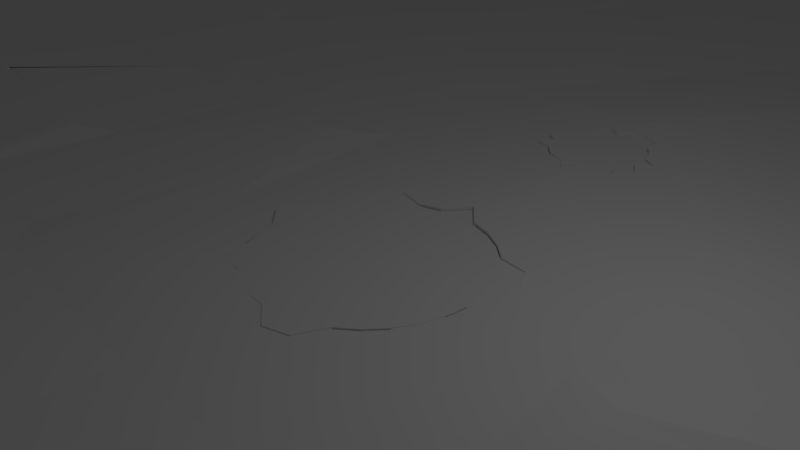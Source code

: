 # Source: Snow_Cracked.blend  (saved by Blender 2.79.0; exported with 4.5.12 LTS)
import bpy
from mathutils import Matrix  # noqa: F401  (used for matrix-valued properties, if any)

bpy.ops.wm.read_factory_settings(use_empty=True)
scene = bpy.context.scene
scene.name = 'Scene'

# ---- collections
col_collection_1 = bpy.data.collections.new('Collection 1'); scene.collection.children.link(col_collection_1)

# ---- materials (node trees are filled in below, after node groups)
mat_large_snow_tile = bpy.data.materials.new('Large Snow Tile')
mat_large_snow_tile.alpha_threshold = 0.0
mat_large_snow_tile.use_transparent_shadow = False
mat_large_snow_tile.roughness = 0.5
mat_large_snow_tile.line_color = (0.0, 0.0, 0.0, 1.0)

# ---- material node trees

# ---- world
world_world = bpy.data.worlds.new('World'); scene.world = world_world
world_world.color = (0.05088, 0.05088, 0.05088)
world_world.use_sun_shadow = False
world_world.sun_shadow_jitter_overblur = 0.0
world_world.cycles.sampling_method = 'MANUAL'

# ---- cameras
cam_camera = bpy.data.cameras.new('Camera')
cam_camera.clip_end = 100.0
cam_camera.lens = 35.0
cam_camera.sensor_width = 32.0
cam_camera.sensor_height = 18.0
cam_camera.ortho_scale = 7.314
cam_camera.dof.focus_distance = 0.0
cam_camera.dof.aperture_fstop = 128.0

# ---- lights
light_lamp = bpy.data.lights.new('Lamp', 'POINT')
light_lamp.transmission_factor = 0.0
light_lamp.cutoff_distance = 30.0
light_lamp.energy = 100.0
light_lamp.shadow_buffer_clip_start = 1.001
light_lamp.shadow_soft_size = 0.1
light_lamp.shadow_maximum_resolution = 0.006
light_lamp.use_absolute_resolution = True

# ---- meshes
me_cylinder_001 = bpy.data.meshes.new('Cylinder.001')
me_cylinder_001.from_pydata([(-0.009974, 0.7882, -1.2), (0.0, 1.0, 1.2), (0.1452, 0.7729, -1.2), (0.1951, 0.9808, 1.2), (0.2943, 0.7277, -1.2), (0.3827, 0.9239, 1.2), (0.4318, 0.6542, -1.2), (0.5556, 0.8315, 1.2), (0.7071, 0.7071, -1.2), (0.5523, 0.5553, 1.2), (0.8315, 0.5556, -1.2), (0.6512, 0.4348, 1.2), (0.9239, 0.3827, -1.2), (0.7246, 0.2973, 1.2), (0.9808, 0.1951, -1.2), (0.7699, 0.1482, 1.2), (0.7852, -0.00696, -1.2), (1.0, 7.55e-08, 1.2), (0.9808, -0.1951, -1.2), (0.7699, -0.1621, 1.2), (0.9239, -0.3827, -1.2), (0.9239, -0.3827, 1.2), (0.8315, -0.5556, -1.2), (0.6512, -0.4487, 1.2), (0.5523, -0.5692, -1.2), (0.7071, -0.7071, 1.2), (0.5556, -0.8315, -1.2), (0.4318, -0.6681, 1.2), (0.2943, -0.7416, -1.2), (0.2943, -0.7416, 1.2), (0.1951, -0.9808, -1.2), (0.1452, -0.7868, 1.2), (-3.258e-07, -1.0, -1.2), (-3.258e-07, -1.0, 1.2), (-0.1651, -0.7868, -1.2), (-0.1651, -0.7868, 1.2), (-0.3143, -0.7416, -1.2), (-0.3143, -0.7416, 1.2), (-0.5556, -0.8315, -1.2), (-0.4517, -0.6681, 1.2), (-0.7071, -0.7071, -1.2), (-0.5722, -0.5692, 1.2), (-0.6711, -0.4487, -1.2), (-0.6711, -0.4487, 1.2), (-0.9239, -0.3827, -1.2), (-0.9239, -0.3827, 1.2), (-0.7898, -0.1621, -1.2), (-0.7898, -0.1621, 1.2), (-1.0, 9.656e-07, -1.2), (-1.0, 9.656e-07, 1.2), (-0.9808, 0.1951, -1.2), (-0.7898, 0.1482, 1.2), (-0.7446, 0.2973, -1.2), (-0.7446, 0.2973, 1.2), (-0.8315, 0.5556, -1.2), (-0.8315, 0.5556, 1.2), (-0.5722, 0.5553, -1.2), (-0.7071, 0.7071, 1.2), (-0.4517, 0.6542, -1.2), (-0.4517, 0.6542, 1.2), (-0.3143, 0.7277, -1.2), (-0.3827, 0.9239, 1.2), (-0.1951, 0.9808, -1.2), (-0.1651, 0.7729, 1.2)], [], [(0, 1, 3, 2), (2, 3, 5, 4), (4, 5, 7, 6), (6, 7, 9, 8), (8, 9, 11, 10), (10, 11, 13, 12), (12, 13, 15, 14), (14, 15, 17, 16), (16, 17, 19, 18), (18, 19, 21, 20), (20, 21, 23, 22), (22, 23, 25, 24), (24, 25, 27, 26), (26, 27, 29, 28), (28, 29, 31, 30), (30, 31, 33, 32), (32, 33, 35, 34), (34, 35, 37, 36), (36, 37, 39, 38), (38, 39, 41, 40), (40, 41, 43, 42), (42, 43, 45, 44), (44, 45, 47, 46), (46, 47, 49, 48), (48, 49, 51, 50), (50, 51, 53, 52), (52, 53, 55, 54), (54, 55, 57, 56), (56, 57, 59, 58), (58, 59, 61, 60), (3, 1, 63, 61, 59, 57, 55, 53, 51, 49, 47, 45, 43, 41, 39, 37, 35, 33, 31, 29, 27, 25, 23, 21, 19, 17, 15, 13, 11, 9, 7, 5), (60, 61, 63, 62), (62, 63, 1, 0), (0, 2, 4, 6, 8, 10, 12, 14, 16, 18, 20, 22, 24, 26, 28, 30, 32, 34, 36, 38, 40, 42, 44, 46, 48, 50, 52, 54, 56, 58, 60, 62)])
me_cylinder_001.materials.append(mat_large_snow_tile)
me_cylinder_001.use_remesh_preserve_volume = False
me_cylinder_001.use_remesh_preserve_attributes = False
me_cylinder_001.use_mirror_vertex_groups = False
me_cylinder_001.update()
me_cylinder = bpy.data.meshes.new('Cylinder')
me_cylinder.from_pydata([(0.02641, 1.655, -1.1), (0.0, 2.0, 1.1), (0.3902, 1.962, -1.1), (0.3534, 1.623, 1.1), (0.7654, 1.848, -1.1), (0.6678, 1.527, 1.1), (1.111, 1.663, -1.1), (0.9576, 1.372, 1.1), (1.212, 1.164, -1.1), (1.212, 1.164, 1.1), (1.663, 1.111, -1.1), (1.663, 1.111, 1.1), (1.575, 0.6202, -1.1), (1.848, 0.7654, 1.1), (1.67, 0.3058, -1.1), (1.962, 0.3902, 1.1), (2.0, 1.51e-07, -1.1), (1.703, -0.02124, 1.1), (1.67, -0.3482, -1.1), (1.67, -0.3482, 1.1), (1.575, -0.6627, -1.1), (1.575, -0.6627, 1.1), (1.663, -1.111, -1.1), (1.42, -0.9525, 1.1), (1.414, -1.414, -1.1), (1.212, -1.206, 1.1), (0.9576, -1.415, -1.1), (0.9576, -1.415, 1.1), (0.7654, -1.848, -1.1), (0.7654, -1.848, 1.1), (0.3534, -1.665, -1.1), (0.3902, -1.962, 1.1), (0.02641, -1.697, -1.1), (0.02641, -1.697, 1.1), (-0.3006, -1.665, -1.1), (-0.3006, -1.665, 1.1), (-0.7654, -1.848, -1.1), (-0.7654, -1.848, 1.1), (-1.111, -1.663, -1.1), (-0.9048, -1.415, 1.1), (-1.159, -1.206, -1.1), (-1.414, -1.414, 1.1), (-1.663, -1.111, -1.1), (-1.367, -0.9525, 1.1), (-1.848, -0.7654, -1.1), (-1.522, -0.6627, 1.1), (-1.618, -0.3482, -1.1), (-1.618, -0.3482, 1.1), (-2.0, 1.931e-06, -1.1), (-2.0, 1.931e-06, 1.1), (-1.962, 0.3902, -1.1), (-1.962, 0.3902, 1.1), (-1.522, 0.6202, -1.1), (-1.522, 0.6202, 1.1), (-1.367, 0.91, -1.1), (-1.663, 1.111, 1.1), (-1.159, 1.164, -1.1), (-1.414, 1.414, 1.1), (-1.111, 1.663, -1.1), (-1.111, 1.663, 1.1), (-0.7654, 1.848, -1.1), (-0.615, 1.527, 1.1), (-0.3902, 1.962, -1.1), (-0.3006, 1.623, 1.1)], [], [(0, 1, 3, 2), (2, 3, 5, 4), (4, 5, 7, 6), (6, 7, 9, 8), (8, 9, 11, 10), (10, 11, 13, 12), (12, 13, 15, 14), (14, 15, 17, 16), (16, 17, 19, 18), (18, 19, 21, 20), (20, 21, 23, 22), (22, 23, 25, 24), (24, 25, 27, 26), (26, 27, 29, 28), (28, 29, 31, 30), (30, 31, 33, 32), (32, 33, 35, 34), (34, 35, 37, 36), (36, 37, 39, 38), (38, 39, 41, 40), (40, 41, 43, 42), (42, 43, 45, 44), (44, 45, 47, 46), (46, 47, 49, 48), (48, 49, 51, 50), (50, 51, 53, 52), (52, 53, 55, 54), (54, 55, 57, 56), (56, 57, 59, 58), (58, 59, 61, 60), (3, 1, 63, 61, 59, 57, 55, 53, 51, 49, 47, 45, 43, 41, 39, 37, 35, 33, 31, 29, 27, 25, 23, 21, 19, 17, 15, 13, 11, 9, 7, 5), (60, 61, 63, 62), (62, 63, 1, 0), (0, 2, 4, 6, 8, 10, 12, 14, 16, 18, 20, 22, 24, 26, 28, 30, 32, 34, 36, 38, 40, 42, 44, 46, 48, 50, 52, 54, 56, 58, 60, 62)])
me_cylinder.materials.append(mat_large_snow_tile)
me_cylinder.use_remesh_preserve_volume = False
me_cylinder.use_remesh_preserve_attributes = False
me_cylinder.use_mirror_vertex_groups = False
me_cylinder.update()
me_cube_002 = bpy.data.meshes.new('Cube.002')
me_cube_002.from_pydata([(-26.52, 34.85, -0.8897), (-27.55, 13.44, -2.938), (-30.0, 13.34, -0.143), (-27.64, 36.43, -0.1624), (-12.3, 36.02, -2.841), (-11.66, 12.66, -2.992), (-27.9, 6.548, -0.3261), (-26.86, 34.88, 0.02329), (-9.504, 36.31, -3.037), (-9.52, 14.92, -3.19), (-11.68, 6.671, -3.014), (-27.61, 6.526, -2.902), (-27.45, 13.32, -0.1296), (-11.84, 36.92, 0.03863), (-11.65, 36.98, -0.2091), (-6.647, 37.0, -2.951), (-6.696, 12.66, -3.081), (-6.499, 12.75, -3.062), (-27.89, 3.372, -3.11), (-28.0, 3.33, -0.11), (-26.68, 7.382, 0.09935), (-12.53, 13.33, -0.05798), (-6.575, 6.786, -3.191), (-12.55, 3.242, -3.161), (-11.57, 3.347, -0.2083), (-13.2, 7.44, 0.0744), (-11.5, 6.669, -0.04922), (-7.125, 35.16, -0.06519), (-6.493, 36.93, -0.1525), (-6.044, 35.26, -3.054), (-6.682, 6.694, -3.154), (-3.387, 12.63, -2.992), (-9.49, 6.151, -3.094), (-26.51, 0.7069, -2.919), (-9.555, 3.072, -3.147), (-30.05, 2.863, -0.2869), (-11.46, -0.09542, 0.05065), (-9.585, 13.33, -0.007716), (-6.401, 12.79, 0.0611), (-3.356, 36.99, -2.934), (-3.371, 36.97, -2.89), (-3.241, 12.86, -2.885), (-3.89, 7.183, -3.008), (-6.224, 3.368, -3.082), (-13.34, 0.4011, -3.113), (-30.04, 2.545, -0.7321), (-11.53, -0.09494, -3.134), (-27.97, -0.04936, -0.1614), (-6.767, 3.667, -0.1285), (-26.49, 0.734, 0.1361), (-9.466, 2.83, -0.08117), (-3.252, 36.83, -0.03324), (-3.454, 6.746, -3.017), (-0.5158, 15.06, -3.116), (-7.299, 3.182, -2.938), (-27.9, 0.08787, -2.764), (-6.741, 6.674, -0.02174), (-6.568, 3.086, -0.1614), (-11.91, -0.1334, 0.04265), (-6.098, 15.01, -0.07007), (-3.298, 13.8, -0.01134), (0.1134, 37.1, -2.882), (0.163, 12.54, -2.888), (-0.6336, 35.06, -3.151), (-6.092, 0.571, -3.035), (-3.294, 3.396, -2.998), (-6.836, -0.08201, -3.047), (-3.157, 3.284, -0.08708), (-3.986, 2.569, 0.003402), (-27.31, -3.415, -0.2938), (-11.63, -3.21, -0.1117), (-7.198, -0.6655, 0.03428), (-9.575, -2.674, -0.04587), (-6.693, -0.05916, -0.1316), (-3.303, 9.599, -0.003344), (-3.323, 6.808, -0.06561), (-0.5188, 15.01, -0.04839), (-2.732, 40.1, -0.09688), (0.248, 6.489, -2.992), (-0.7334, 5.632, -2.993), (-0.769, 5.632, -2.994), (-0.8315, 5.556, -2.994), (-0.829, 5.548, -2.994), (-27.6, -3.237, -3.006), (-11.93, -3.516, -3.214), (-3.697, -0.07575, -0.1134), (-27.97, -6.804, -0.0772), (-11.89, -6.243, 0.139), (-6.652, -3.347, -0.04327), (-6.646, -3.328, -0.02379), (-0.4801, 34.84, -0.1562), (-0.1116, 12.57, -0.1019), (0.1398, 37.17, -0.1204), (3.368, 36.93, -2.869), (2.841, 13.18, -2.906), (-3.259, 0.04372, -3.041), (-0.7446, 5.297, -2.995), (-0.8622, 5.246, -2.995), (-0.885, 5.172, -2.995), (-0.8946, 5.074, -2.996), (-1.0, 5.0, -2.996), (-0.7898, 4.838, -2.997), (-0.9239, 4.617, -2.998), (-0.6711, 4.551, -2.999), (-0.6891, 4.422, -3.0), (-0.6397, 4.362, -3.0), (-0.5037, 4.25, -3.001), (-0.3829, 4.295, -3.001), (-0.3143, 4.258, -3.002), (-0.1651, 4.213, -3.002), (-3.258e-07, 4.0, -3.004), (0.04532, 4.004, -3.004), (0.02476, 3.753, -3.005), (0.1974, 5.869, -2.995), (0.1702, 5.877, -2.995), (-0.004962, 5.895, -2.994), (-0.097, 5.99, -2.993), (-0.18, 5.876, -2.994), (-0.2393, 5.75, -2.994), (-0.3487, 5.826, -2.994), (-0.417, 5.79, -2.994), (-0.4517, 5.654, -2.994), (-0.5117, 5.605, -2.994), (-0.64, 5.632, -2.994), (-6.747, -3.273, -3.066), (0.2075, 3.429, 0.06458), (-12.07, -7.029, -0.03601), (-7.228, -5.869, -0.09851), (-4.042, -2.672, -0.07604), (-0.05897, 6.557, 0.1633), (3.747, 13.3, -3.034), (2.897, 6.623, -3.042), (-3.107, 0.05496, -3.033), (-2.751, 2.772, -3.107), (0.09795, 4.01, -3.005), (0.1702, 4.116, -3.006), (0.2201, 4.236, -3.006), (0.2943, 4.258, -3.007), (0.426, 4.213, -3.01), (0.4942, 4.249, -3.011), (0.4925, 4.382, -3.01), (0.6289, 4.363, -3.013), (0.6357, 4.363, -3.013), (0.9385, 4.665, -3.017), (0.9527, 4.712, -3.017), (0.8766, 4.821, -3.015), (0.7776, 4.916, -3.012), (0.8914, 4.996, -3.014), (0.9903, 5.099, -3.015), (0.8764, 5.172, -3.012), (0.8251, 5.34, -3.01), (0.7419, 5.496, -3.008), (0.63, 5.631, -3.005), (0.4919, 5.605, -3.002), (0.4936, 5.743, -3.001), (0.3386, 5.826, -2.998), (-27.27, -6.709, -3.046), (-3.919, -2.759, -3.051), (-11.78, -6.613, -3.14), (0.1422, 4.196, 0.08882), (0.01042, 4.001, 0.07181), (-3.258e-07, 4.0, 0.07101), (-0.1651, 4.213, 0.06701), (-0.3143, 4.258, 0.05782), (-0.4432, 4.327, 0.05101), (-0.4582, 4.322, 0.04969), (-0.581, 4.422, 0.04452), (-0.6735, 4.534, 0.04201), (-0.6711, 4.551, 0.04282), (-0.9239, 4.617, 0.02686), (-0.7898, 4.838, 0.04498), (-1.0, 5.0, 0.03576), (-0.8025, 5.139, 0.05545), (-0.8013, 5.151, 0.05598), (-0.7579, 5.292, 0.06446), (-0.7446, 5.297, 0.06565), (-0.8315, 5.556, 0.06907), (-0.7132, 5.7, 0.08316), (-0.7006, 5.7, 0.08408), (-0.4568, 5.65, 0.1), (-0.4517, 5.654, 0.1005), (-0.3851, 5.914, 0.1152), (-0.3803, 5.917, 0.1157), (-0.1697, 5.772, 0.1256), (-0.166, 5.779, 0.1261), (-0.01074, 5.991, 0.1455), (-1.399, 1.399, -0.03151), (-2.88, -0.1902, -0.1137), (-26.67, -7.222, -0.01659), (-6.682, -6.657, -0.001673), (-3.352, -3.29, -0.003749), (3.077, 12.54, 0.03155), (3.324, 6.662, 0.009039), (3.453, 37.12, -0.2111), (3.869, 35.0, -3.106), (3.803, 6.675, -3.268), (-1.869, -0.1194, -3.084), (-1.891, -0.09924, -3.076), (-3.309, -3.549, -3.006), (-0.09416, 3.042, -3.144), (0.77, 4.37, -3.014), (0.7473, 4.474, -3.014), (0.8795, 4.607, -3.016), (0.9239, 4.617, -3.017), (2.765, 3.897, -3.031), (-6.256, -4.156, -3.039), (-6.716, -6.624, -3.308), (-0.004418, 6.0, 0.1457), (-0.0002266, 5.995, 0.1455), (0.1939, 5.976, 0.1423), (0.3804, 5.919, 0.1381), (0.5521, 5.827, 0.133), (0.5485, 5.558, 0.1249), (0.5571, 5.56, 0.1248), (0.6572, 5.439, 0.1198), (0.7317, 5.3, 0.1146), (0.7779, 5.15, 0.1094), (0.9992, 5.008, 0.1022), (0.9912, 5.0, 0.102), (0.7705, 4.844, 0.1002), (0.7787, 4.837, 0.09987), (0.9265, 4.626, 0.09149), (0.9239, 4.617, 0.09127), (0.6633, 4.554, 0.0928), (0.6592, 4.546, 0.09262), (0.7131, 4.3, 0.08441), (0.6997, 4.3, 0.08457), (0.4374, 4.336, 0.08917), (0.4375, 4.324, 0.0888), (0.3065, 4.254, 0.0884), (0.2943, 4.258, 0.08869), (0.152, 4.215, 0.08926), (0.1475, 4.204, 0.08898), (3.299, 3.338, 0.02083), (-1.111, 1.663, -0.01657), (-28.0, -12.63, -0.1875), (-28.0, -12.62, -0.1327), (-11.97, -9.644, -0.04624), (-6.76, -9.474, 0.2081), (-3.202, -6.664, 0.242), (6.868, 36.77, -2.875), (6.728, 36.98, -3.06), (6.398, 13.52, -3.121), (3.48, 3.379, -2.952), (-1.618, -0.3482, -3.082), (-2.0, 1.931e-06, -3.066), (-2.0, 1.931e-06, -0.08204), (-1.87, -0.118, -0.08071), (-1.618, -0.3482, -0.06229), (-1.74, -0.5692, -3.066), (-1.982, 0.1816, -3.053), (-1.258, -1.542, -3.033), (-1.142, 1.387, -3.096), (-1.276, 1.279, -3.092), (-1.504, 1.003, -3.081), (-1.588, 0.8487, -3.076), (-1.522, 0.6202, -3.071), (-1.962, 0.3902, -3.059), (-0.05193, 1.858, -3.119), (-0.2164, 1.979, -3.12), (-0.3501, 1.81, -3.115), (-0.6976, 1.703, -3.108), (-0.8865, 1.602, -3.104), (-1.111, 1.663, -3.103), (-1.137, 1.392, -3.097), (0.7424, 4.497, -3.014), (0.7892, 4.585, -3.015), (-11.5, -12.68, -2.872), (-27.49, -9.638, -2.97), (-6.687, -6.698, -3.005), (-9.263, -7.13, -2.8), (0.1267, 1.854, 0.0262), (0.3412, 1.624, 0.01755), (0.3548, 1.635, 0.01766), (0.6718, 1.54, 0.01102), (0.9644, 1.385, 0.003209), (1.194, 1.198, -0.004551), (-1.643, 1.098, -0.04596), (-1.114, 1.636, -0.01726), (-0.01328, 1.999, 0.02515), (-12.11, -13.76, -0.115), (-3.461, -9.689, 0.02287), (0.0522, -6.669, 0.08535), (-1.399, -1.381, -0.01229), (-1.355, -0.9672, -0.02765), (-1.385, -0.9618, -0.02892), (-1.544, -0.6695, -0.04654), (-1.634, -0.3789, -0.06164), (3.88, 34.99, -0.0916), (6.649, 6.669, -0.06398), (6.577, 3.224, -0.1805), (6.671, 36.84, -0.3243), (6.667, 6.675, -3.092), (-1.962, 0.3902, -0.07196), (-1.694, -0.7168, -3.06), (-0.2814, -3.282, -2.98), (-1.654, 1.078, -0.04672), (-1.522, 0.6202, -0.05308), (0.3738, 1.81, -3.119), (-0.3043, 1.637, 0.007872), (-0.6221, 1.542, -0.004141), (-0.6387, 1.534, -0.004853), (-11.68, -12.69, -2.972), (-27.45, -13.8, -0.7257), (-3.113, -6.166, -2.966), (-6.597, -12.84, -3.192), (1.207, 1.188, -0.004897), (1.212, 1.164, -0.005443), (1.663, 1.111, -0.01077), (1.838, 0.7841, -0.0193), (1.833, 0.7575, -0.01981), (1.945, 0.3852, -0.02869), (1.701, -0.001238, -0.03455), (1.71, -0.009539, -0.03481), (3.295, -0.03575, -0.05018), (0.0008961, 1.988, 0.02535), (0.01463, 1.809, -3.118), (0.1728, 1.64, -3.115), (0.7218, 1.705, -3.117), (1.042, 1.533, -3.114), (1.156, 1.439, -3.112), (-29.94, -35.26, -0.1416), (-6.684, -13.76, -0.05452), (-27.5, -36.25, -0.2611), (-12.2, -36.36, -0.4716), (-3.312, -13.62, -0.04348), (-0.03749, -3.408, -0.06111), (-0.5293, -9.323, 0.03983), (-0.002497, -1.695, -0.03983), (-0.3006, -1.665, -0.03443), (-0.7654, -1.848, -0.02893), (-0.8971, -1.439, -0.02149), (-0.9162, -1.429, -0.02104), (-1.399, -1.427, -0.01289), (-1.401, -1.404, -0.01255), (-1.258, -1.086, -3.057), (-1.522, -1.035, -3.05), (3.627, 14.84, -0.04571), (6.649, 37.06, -0.05608), (6.675, 12.76, -0.1192), (5.941, 0.4785, 0.001881), (11.55, 37.0, -2.795), (7.11, 13.38, -3.295), (7.394, 7.353, -2.986), (6.804, 3.311, -3.167), (-0.7654, -1.848, -3.036), (1.663, 1.111, -3.106), (-11.61, -37.06, -3.284), (-6.722, -12.75, -2.878), (-3.341, -7.006, -3.012), (1.212, 1.164, -3.107), (1.747, 0.9545, -3.103), (1.699, 0.6863, -3.098), (1.804, 0.3445, -3.091), (1.711, 0.197, -3.087), (1.685, 0.1547, -3.084), (1.861, -0.009926, -3.072), (1.721, -0.01993, -0.03505), (-6.677, -36.25, -0.2271), (-26.66, -40.02, -2.916), (0.009609, -12.66, -0.09418), (2.811, -6.106, 0.08936), (2.919, -3.338, -0.02378), (0.5287, -7.246, -0.07339), (0.3877, -1.942, -0.04665), (0.02641, -1.697, -3.067), (-0.1411, -1.681, -3.068), (-0.3006, -1.665, -3.062), (0.02641, -1.697, -0.04014), (-0.8323, -1.64, -3.044), (-1.012, -1.544, -3.042), (-1.281, -1.306, -3.045), (6.831, 12.61, -0.1163), (11.67, 3.602, -0.02937), (6.967, 2.916, 0.002838), (11.78, 36.95, -0.07201), (11.68, 36.82, -3.033), (12.09, 7.086, -2.944), (3.334, 0.0002777, -3.086), (12.14, 6.129, -3.234), (-0.07572, -6.579, -3.02), (-13.36, -35.02, -2.936), (-27.46, -36.22, -2.861), (-6.008, -34.94, -3.003), (-3.422, -9.561, -3.252), (6.917, -0.007902, -0.1899), (2.569, -0.6356, -3.027), (1.723, -0.2929, -3.047), (1.844, -0.1648, -3.059), (1.691, -0.3263, -0.03863), (-3.156, -36.18, -0.4392), (-0.2316, -36.18, -0.0621), (0.7654, -1.848, -0.04904), (3.332, -6.559, -0.2157), (3.693, -3.339, -0.06649), (0.4153, -1.954, -0.04706), (0.2, -1.68, -3.068), (0.04726, -1.695, -0.04031), (1.029, -1.415, -3.083), (2.935, -3.369, -2.976), (0.3708, -1.805, -3.061), (0.5873, -1.902, -3.056), (0.7654, -1.848, -3.059), (0.9576, -1.415, -3.083), (11.55, 12.69, -0.1211), (7.238, 7.206, -0.09365), (11.85, 6.645, -0.03991), (11.82, 3.239, 0.02247), (11.69, 37.18, -0.0744), (11.74, 12.65, -0.1084), (26.55, 40.03, -3.035), (13.07, 15.04, -3.186), (11.64, 12.7, -2.919), (6.552, -0.2231, -3.032), (12.17, 3.881, -3.118), (-6.721, -37.0, -2.997), (-3.409, -13.84, -3.044), (-0.5607, -7.279, -3.102), (4.057, -0.3986, 0.05353), (3.763, -3.337, -2.906), (1.617, -0.5255, -3.069), (1.67, -0.3482, -3.054), (1.575, -0.6627, -0.04177), (3.469, -36.97, -0.09785), (1.436, -0.9629, -0.04424), (3.216, -12.69, -0.04515), (1.202, -1.415, -3.075), (1.32, -1.317, -3.072), (1.549, -1.037, -3.065), (1.502, -0.7983, -3.07), (1.575, -0.6627, -3.069), (0.9576, -1.415, -0.04541), (11.75, 6.802, -0.3256), (28.03, 3.428, -0.05808), (11.61, 0.0749, 0.004735), (26.64, 40.02, -0.1803), (27.53, 36.19, -0.2297), (27.54, 36.28, -2.951), (27.49, 13.75, -3.097), (27.89, 6.599, -2.757), (27.53, 9.55, -2.885), (7.204, 0.5594, -3.036), (7.035, 2.742, -3.121), (26.72, 6.183, -3.086), (3.371, -6.786, -3.193), (-3.305, -36.36, -2.983), (-3.394, -39.85, -2.973), (-0.5815, -9.459, -3.196), (0.01274, -12.88, -3.042), (6.677, -3.352, -0.1106), (1.67, -0.3482, -0.03871), (3.367, -40.12, -0.8388), (-0.03928, -39.98, -2.937), (1.225, -1.22, -0.04549), (6.66, -6.661, -0.08447), (6.752, -12.9, -0.001794), (0.9879, -1.415, -0.04569), (1.43, -0.9335, -0.04382), (27.52, 9.437, -0.325), (26.63, 6.074, -0.1408), (26.48, 3.868, -0.0876), (27.52, 0.386, -0.1699), (13.32, 0.3658, 0.1631), (11.5, -3.32, -0.2072), (27.48, 13.78, -0.2095), (6.645, -3.315, -3.15), (12.19, 0.258, -2.95), (12.28, 2.9, -2.926), (26.62, 3.867, -3.007), (3.88, -5.897, -3.107), (-0.09419, -36.28, -2.928), (3.938, -15.21, -0.1086), (3.316, -36.02, -3.018), (6.76, -37.19, -0.2626), (6.682, -12.67, 0.01219), (27.98, 6.621, -0.19), (27.6, 0.3926, -2.765), (27.31, -0.319, -0.3199), (27.52, -2.933, -0.2303), (27.85, 3.42, -2.919), (12.04, -0.6345, -3.096), (6.678, -6.674, -3.103), (3.333, -13.42, -2.972), (11.69, -6.68, -0.07327), (3.821, -35.0, -0.06207), (6.513, -36.24, -3.016), (6.588, -39.93, -2.873), (7.152, -7.193, 0.05655), (6.122, -34.95, 0.00451), (11.62, -12.62, -0.1789), (27.4, -0.5032, -3.044), (27.34, -3.778, -0.2), (11.47, -3.3, -2.911), (6.115, -7.417, -2.821), (13.34, -3.929, -0.01857), (6.674, -12.58, -3.019), (11.55, -37.18, -0.2585), (11.52, -6.614, 0.01123), (11.76, -12.56, 0.028), (27.5, -2.776, -2.963), (27.69, -3.871, -0.7606), (7.417, -9.59, -3.218), (11.47, -12.6, -3.222), (11.95, -36.19, -2.954), (11.88, -39.78, -3.046), (27.56, -6.938, -0.1065), (27.52, -13.76, -0.1706), (27.49, -6.359, -0.2144), (28.2, -6.525, -2.872), (9.573, -6.641, -3.092), (9.242, -9.49, -3.147), (26.8, -39.97, -0.1962), (27.47, -9.514, -0.08038), (13.21, -35.14, 0.01221), (27.35, -36.33, 0.02867), (13.3, -3.826, -2.818), (12.62, -6.804, -3.181), (28.07, -12.94, -2.947), (27.34, -36.13, -2.996), (26.64, -39.88, -2.916), (30.02, -9.454, -0.9399), (30.16, -7.206, -0.8988)], [], [(3, 0, 1, 2), (0, 4, 5, 1), (2, 1, 11, 6), (0, 3, 13, 4), (3, 2, 12, 7), (4, 8, 9, 5), (1, 5, 10, 11), (7, 14, 13, 3), (4, 13, 14, 8), (8, 15, 16, 9), (9, 16, 17, 5), (5, 17, 22, 10), (11, 10, 23, 18), (6, 11, 18, 19), (20, 12, 2, 6), (14, 7, 12, 21), (8, 14, 28, 15), (16, 15, 29, 17), (12, 20, 25, 21), (13, 27, 28, 14), (14, 21, 37, 13), (16, 30, 22, 17), (17, 31, 41, 16), (10, 22, 30, 32), (18, 23, 44, 33), (23, 10, 32, 34), (19, 18, 45, 35), (26, 6, 19, 24), (24, 19, 49, 36), (25, 20, 6, 26), (21, 25, 26, 37), (27, 13, 37, 38), (15, 28, 51, 39), (15, 39, 40, 29), (16, 41, 42, 30), (31, 17, 29, 40), (22, 43, 54, 30), (30, 42, 52, 22), (18, 33, 55, 45), (34, 46, 44, 23), (35, 47, 49, 19), (24, 48, 56, 26), (24, 36, 58, 50), (27, 38, 59, 28), (41, 53, 62, 31), (31, 52, 42, 41), (31, 40, 39, 41), (22, 52, 65, 43), (32, 30, 54, 34), (33, 44, 46, 55), (34, 54, 66, 46), (35, 45, 55, 47), (48, 24, 50, 57), (49, 47, 58, 36), (26, 56, 38, 37), (51, 28, 59, 60), (39, 51, 77, 40), (40, 61, 63, 39), (39, 63, 53, 41), (31, 62, 78, 52), (43, 64, 66, 54), (48, 67, 75, 56), (57, 68, 67, 48), (58, 47, 69, 70), (36, 71, 73, 58), (72, 36, 58, 70), (57, 50, 58, 73), (38, 74, 60, 59), (56, 75, 74, 38), (60, 76, 90, 51), (40, 77, 92, 61), (61, 62, 53, 63), (43, 65, 95, 64), (65, 52, 78, 79, 80, 81, 82), (55, 46, 84, 83), (47, 55, 83, 69), (46, 66, 124, 84), (68, 57, 73, 85), (69, 86, 87, 70), (71, 36, 72, 88), (70, 89, 88, 72), (74, 91, 76, 60), (51, 90, 92, 77), (61, 93, 94, 62), (62, 94, 131, 78), (64, 95, 132, 66), (65, 82, 96, 97, 98, 99, 100, 101, 102, 103, 104, 105, 106, 107, 108, 109, 110, 111, 112), (79, 78, 113, 114, 115, 116, 117, 118, 119, 120, 121, 122, 123), (67, 125, 159, 160, 161, 162, 163, 164, 165, 166, 167, 168, 169, 170, 171, 172, 173, 174, 175, 176, 177, 178, 179, 180, 181, 182, 183, 184, 185, 129, 75), (68, 85, 187, 67), (69, 83, 156, 86), (87, 86, 188, 126), (87, 127, 89, 70), (71, 88, 89, 73), (85, 73, 89, 128), (75, 129, 91, 74), (91, 92, 90, 76), (61, 92, 193, 93), (94, 93, 194, 130), (95, 65, 133, 132), (65, 112, 199, 133), (112, 111, 134, 135, 136, 137, 138, 139, 140, 141, 142), (113, 78, 131, 143, 144, 145, 146, 147, 148, 149, 150, 151, 152, 153, 154, 155), (83, 84, 158, 156), (66, 132, 157, 124), (84, 124, 206, 158), (277, 186, 278, 234, 301, 300, 299, 279, 315, 271, 125, 67, 187, 247, 246, 293, 297, 296), (126, 189, 127, 87), (88, 190, 128, 89), (89, 127, 189, 88), (85, 128, 190, 187), (91, 191, 193, 92), (129, 192, 191, 91), (130, 195, 131, 94), (196, 95, 132, 197), (95, 198, 157, 132), (112, 142, 200, 201, 202, 203, 143, 131, 204), (124, 157, 198, 205), (125, 233, 192, 129, 185, 207, 208, 209, 210, 211, 212, 213, 214, 215, 216, 217, 218, 219, 220, 221, 222, 223, 224, 225, 226, 227, 228, 229, 230, 231, 232, 159), (86, 156, 268, 235), (86, 235, 236, 188), (188, 236, 237, 126), (189, 126, 237, 238), (190, 88, 189, 239), (93, 193, 291, 240), (93, 240, 241, 194), (194, 241, 242, 130), (130, 242, 292, 195), (195, 243, 204, 131), (244, 196, 197, 245, 246, 247, 248), (197, 132, 250, 245), (198, 95, 196, 244, 249, 294, 336, 335, 371, 251, 370, 369, 345, 367, 366, 295), (133, 252, 253, 254, 255, 256, 257, 250, 132), (112, 204, 243, 199), (133, 199, 258, 259, 260, 261, 262, 263, 264, 252), (202, 201, 265, 266), (158, 267, 268, 156), (206, 124, 205, 269), (158, 206, 269, 270), (233, 125, 271, 272, 273, 274, 275, 276), (237, 236, 235, 280), (238, 281, 239, 189), (239, 282, 326, 190), (247, 187, 190, 283, 284, 285, 286, 287, 248), (193, 191, 337, 288), (192, 289, 339, 191), (233, 290, 289, 192), (195, 292, 344, 243), (249, 244, 248, 287), (245, 250, 257, 293, 246), (253, 252, 264, 278, 186), (254, 253, 186, 277), (255, 254, 277, 296), (256, 255, 296, 297), (257, 256, 297, 293), (258, 199, 243, 378, 354, 353, 352, 351, 346, 350, 320, 319, 318, 298, 317, 316), (259, 258, 316, 315, 279), (260, 259, 279, 299), (261, 260, 299, 300), (262, 261, 300, 301), (263, 262, 301, 234), (264, 263, 234, 278), (267, 158, 270, 302), (268, 267, 302, 303), (205, 198, 304, 269), (206, 305, 348, 269), (269, 304, 349, 206), (233, 276, 306, 307, 308, 309, 310, 311, 312, 313, 314), (316, 317, 272, 271, 315), (317, 298, 273, 272), (298, 318, 274, 273), (318, 319, 275, 274), (276, 275, 319, 320, 306), (235, 268, 303, 236), (236, 321, 323, 235), (280, 235, 323, 324), (238, 237, 280, 322), (281, 238, 322, 325), (282, 239, 281, 327), (283, 190, 326, 328, 329, 330, 331, 332, 333, 334), (283, 334, 371, 335, 284), (335, 336, 285, 284), (336, 294, 286, 285), (294, 249, 287, 286), (290, 233, 314, 340), (291, 193, 288, 338), (240, 291, 338, 241), (241, 341, 376, 240), (240, 342, 242, 241), (292, 242, 342, 343), (198, 295, 380, 304), (267, 347, 381, 302), (302, 348, 305, 267), (206, 349, 384, 305), (270, 269, 348, 302), (320, 350, 307, 306), (350, 346, 308, 307), (346, 351, 309, 308), (351, 352, 310, 309), (352, 353, 311, 310), (353, 354, 355, 312, 311), (355, 356, 357, 313, 312), (236, 303, 382, 321), (322, 280, 324, 358), (323, 359, 347, 324), (325, 360, 327, 281), (326, 282, 361, 362), (282, 327, 360, 363), (457, 424, 453, 456, 431, 392, 395, 364, 397, 368, 328, 326, 362, 314, 313, 357, 389, 450, 422), (365, 366, 367, 329, 328, 368), (367, 345, 330, 329), (345, 369, 331, 330), (369, 370, 332, 331), (370, 251, 333, 332), (251, 371, 334, 333), (191, 339, 372, 337), (338, 288, 337, 372), (339, 289, 405, 372), (290, 373, 406, 289), (290, 340, 385, 374), (291, 375, 408, 338), (338, 372, 339, 291), (241, 338, 408, 341), (240, 376, 412, 342), (343, 377, 379, 292), (243, 344, 413, 378), (292, 379, 414, 344), (267, 305, 415, 347), (303, 302, 381, 382), (348, 383, 415, 305), (305, 384, 416, 348), (304, 380, 417, 349), (340, 314, 418, 385), (386, 387, 388, 356, 355, 354, 378), (321, 382, 359, 323), (358, 390, 325, 322), (324, 347, 415, 358), (360, 325, 390, 391), (361, 282, 363, 393), (362, 361, 393, 394), (396, 365, 368, 397), (398, 399, 295, 366, 365, 396, 400, 401, 402, 403), (372, 404, 409, 339), (373, 290, 374, 407), (375, 291, 339, 409), (376, 410, 437, 341), (341, 411, 412, 376), (341, 408, 375, 376), (377, 343, 342, 412), (295, 399, 444, 380), (347, 359, 382, 381), (348, 416, 445, 383), (349, 417, 447, 384), (378, 419, 399, 386), (386, 420, 421, 387), (356, 388, 389, 357), (358, 415, 446, 390), (391, 423, 425, 360), (394, 418, 314, 362), (360, 425, 393, 363), (401, 400, 364, 395), (400, 396, 397, 364), (398, 403, 431, 456, 426), (420, 386, 399, 398, 426, 427, 428, 429, 430), (402, 401, 395, 392), (403, 402, 392, 431), (405, 432, 404, 372), (289, 406, 432, 405), (373, 433, 460, 407), (407, 432, 406, 373), (407, 434, 462, 373), (407, 374, 385, 434), (435, 375, 408, 436), (375, 409, 404, 408), (376, 375, 435, 410), (341, 437, 438, 411), (377, 439, 443, 379), (412, 440, 439, 377), (378, 413, 465, 419), (413, 344, 442, 441), (344, 414, 467, 442), (379, 443, 468, 414), (415, 383, 445, 446), (384, 447, 448, 416), (380, 448, 447, 417), (385, 418, 394, 449), (421, 420, 430, 422, 450), (421, 450, 389, 388, 387), (390, 446, 452, 391), (451, 423, 391, 452), (393, 454, 449, 394), (425, 455, 454, 393), (427, 426, 456, 453), (428, 427, 453, 424), (429, 428, 424, 457), (430, 429, 457, 422), (409, 458, 464, 404), (404, 432, 406, 409), (432, 459, 475, 406), (433, 373, 462, 461), (407, 460, 459, 432), (434, 385, 449, 463), (436, 437, 410, 435), (436, 408, 404, 464), (411, 438, 440, 412), (437, 436, 464, 438), (441, 466, 480, 413), (444, 399, 419, 469), (416, 448, 470, 445), (471, 474, 455, 425), (406, 475, 458, 409), (466, 441, 442, 467), (467, 414, 468, 479), (468, 443, 439, 479), (469, 481, 493, 444), (482, 448, 380, 444), (452, 446, 445, 470), (448, 482, 472, 470), (463, 449, 454, 483), (484, 471, 425, 423), (470, 472, 451, 452), (472, 485, 486, 451), (486, 473, 423, 451), (474, 471, 484, 488), (488, 473, 455, 474), (474, 487, 454, 455), (458, 440, 438, 464), (475, 439, 440, 458), (459, 460, 433, 475), (433, 479, 439, 475), (461, 462, 434, 477), (479, 433, 461, 476), (477, 434, 463, 478), (492, 465, 413, 480), (481, 469, 419, 465), (482, 495, 485, 472), (488, 484, 423, 473), (483, 454, 487, 497), (498, 474, 455, 489), (489, 455, 473, 496), (474, 498, 497, 487), (477, 490, 476, 461), (490, 480, 466, 476), (476, 466, 467, 479), (478, 499, 490, 477), (494, 491, 478, 463), (491, 500, 499, 478), (465, 492, 509, 481), (480, 490, 499, 492), (481, 501, 495, 493), (495, 482, 444, 493), (497, 494, 463, 483), (495, 502, 503, 485), (485, 503, 504, 486), (504, 496, 473, 486), (483, 505, 507, 497), (497, 498, 489, 483), (498, 506, 512, 489), (489, 496, 513, 498), (491, 494, 497, 507), (500, 491, 507, 508), (481, 509, 510, 501), (502, 495, 501, 510), (496, 504, 519, 511), (483, 489, 512, 505), (506, 498, 513, 514), (500, 515, 492, 499), (508, 516, 515, 500), (509, 492, 515, 516), (502, 517, 518, 503), (510, 509, 516, 502), (503, 518, 519, 504), (512, 520, 521, 505), (505, 521, 508, 507), (514, 518, 517, 506), (514, 513, 496, 511), (506, 517, 520, 512), (516, 508, 517, 502), (518, 514, 511, 519), (521, 520, 517, 508), (115, 114, 209, 208), (116, 115, 208, 207), (114, 113, 155, 210, 209), (117, 116, 207, 185, 184), (155, 154, 211, 210), (118, 117, 184, 183), (154, 153, 212, 211), (119, 118, 183, 182), (153, 152, 213, 212), (120, 119, 182, 181), (152, 151, 214, 213), (121, 120, 181, 180), (151, 150, 215, 214), (122, 121, 180, 179), (150, 149, 216, 215), (123, 122, 179, 178), (149, 148, 217, 216), (80, 79, 123, 178, 177), (148, 147, 218, 217), (81, 80, 177, 176), (147, 146, 219, 218), (96, 82, 81, 176, 175), (146, 145, 220, 219), (97, 96, 175, 174), (145, 144, 221, 220), (98, 97, 174, 173), (144, 143, 203, 222, 221), (99, 98, 173, 172), (203, 202, 266, 223, 222), (100, 99, 172, 171), (266, 265, 224, 223), (101, 100, 171, 170), (265, 201, 200, 225, 224), (102, 101, 170, 169), (200, 142, 141, 226, 225), (103, 102, 169, 168), (141, 140, 227, 226), (104, 103, 168, 167), (140, 139, 228, 227), (105, 104, 167, 166), (139, 138, 229, 228), (106, 105, 166, 165), (138, 137, 230, 229), (107, 106, 165, 164), (137, 136, 231, 230), (108, 107, 164, 163), (136, 135, 232, 231), (109, 108, 163, 162), (135, 134, 160, 159, 232), (110, 109, 162, 161), (134, 111, 110, 161, 160)])
me_cube_002.materials.append(mat_large_snow_tile)
me_cube_002.use_remesh_preserve_volume = False
me_cube_002.use_remesh_preserve_attributes = False
me_cube_002.use_mirror_vertex_groups = False
me_cube_002.update()

# ---- objects
ob_hole_001 = bpy.data.objects.new('Hole.001', me_cylinder_001)
ob_hole = bpy.data.objects.new('Hole', me_cylinder)
ob_large_snow_tile = bpy.data.objects.new('Large Snow Tile', me_cube_002)
ob_lamp = bpy.data.objects.new('Lamp', light_lamp)
ob_camera = bpy.data.objects.new('Camera', cam_camera)

# ---- transforms, parenting, visibility, modifiers, constraints
ob_hole_001.location = (0.0, 5.0, -1.114)
ob_hole_001.lineart.crease_threshold = 0.0
ob_hole.location = (0.0, 0.0, -1.132)
ob_hole.lineart.crease_threshold = 0.0
ob_large_snow_tile.location = (0.0, 0.0, 0.0)
ob_large_snow_tile.lineart.crease_threshold = 0.0
ob_lamp.location = (4.076, 1.005, 5.904)
ob_lamp.rotation_euler = (0.6503, 0.05522, 1.866)
ob_lamp.lock_rotations_4d = False
ob_lamp.empty_display_type = 'ARROWS'
ob_lamp.color = (0.0, 0.0, 0.0, 0.0)
ob_lamp.lineart.crease_threshold = 0.0
ob_camera.location = (7.481, -6.508, 5.344)
ob_camera.rotation_euler = (1.109, 0.0, 0.8149)
ob_camera.lock_rotations_4d = False
ob_camera.empty_display_type = 'ARROWS'
ob_camera.color = (0.0, 0.0, 0.0, 0.0)
ob_camera.display_type = 'WIRE'
ob_camera.lineart.crease_threshold = 0.0

# ---- collection membership
col_collection_1.objects.link(ob_hole_001)
col_collection_1.objects.link(ob_hole)
col_collection_1.objects.link(ob_large_snow_tile)
col_collection_1.objects.link(ob_lamp)
col_collection_1.objects.link(ob_camera)

# ---- scene / render settings (as saved in the file)
scene.camera = ob_camera
scene.frame_start = 1; scene.frame_end = 250; scene.frame_set(1)
scene.render.engine = 'BLENDER_EEVEE_NEXT'
scene.render.resolution_percentage = 50
scene.render.dither_intensity = 0.0
scene.cycles.use_denoising = False
scene.cycles.samples = 128
scene.cycles.sampling_pattern = 'TABULATED_SOBOL'
scene.cycles.use_adaptive_sampling = False
scene.cycles.use_light_tree = False
scene.cycles.blur_glossy = 0.0
scene.cycles.sample_clamp_indirect = 0.0
scene.view_settings.view_transform = 'Standard'
bpy.context.view_layer.update()
